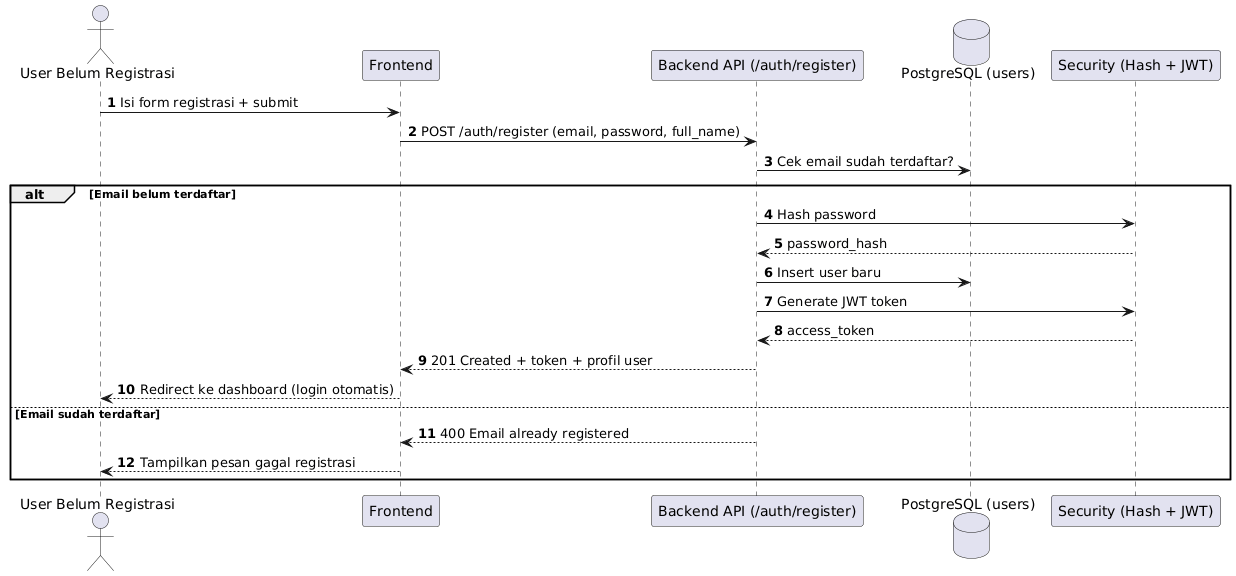

The diagram above was rendered by PlantUML. Its source (embedded in the PNG):
@startuml
autonumber
actor "User Belum Registrasi" as U
participant "Frontend" as FE
participant "Backend API (/auth/register)" as API
database "PostgreSQL (users)" as DB
participant "Security (Hash + JWT)" as SEC

U -> FE: Isi form registrasi + submit
FE -> API: POST /auth/register (email, password, full_name)
API -> DB: Cek email sudah terdaftar?

alt Email belum terdaftar
    API -> SEC: Hash password
    SEC --> API: password_hash
    API -> DB: Insert user baru
    API -> SEC: Generate JWT token
    SEC --> API: access_token
    API --> FE: 201 Created + token + profil user
    FE --> U: Redirect ke dashboard (login otomatis)
else Email sudah terdaftar
    API --> FE: 400 Email already registered
    FE --> U: Tampilkan pesan gagal registrasi
end
@enduml